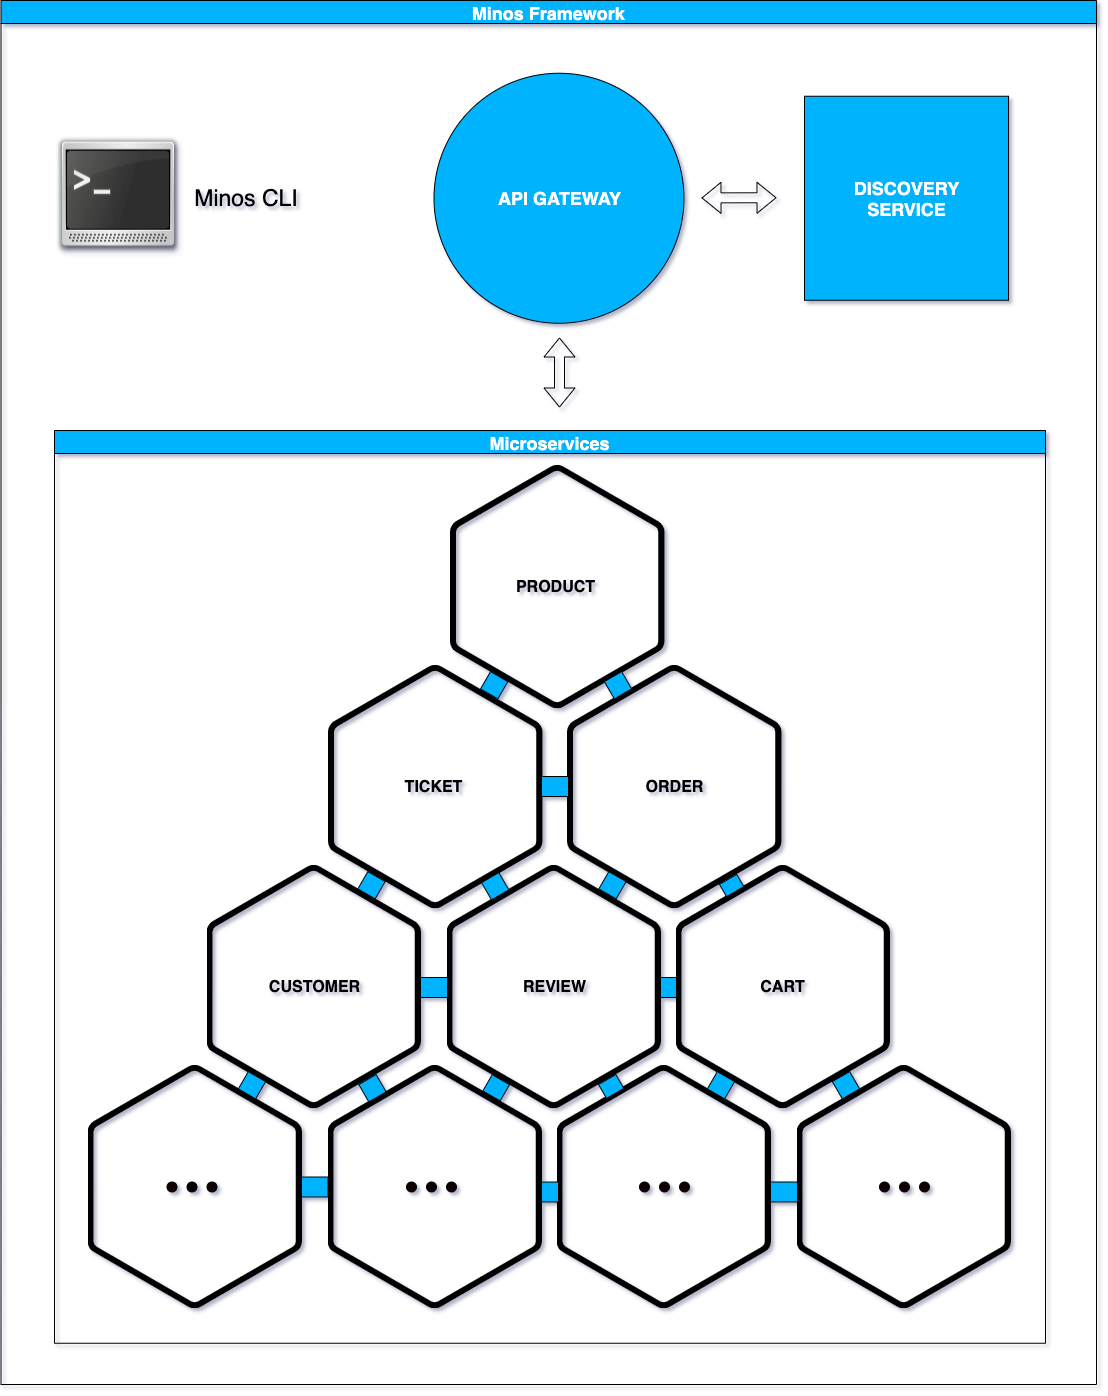

The diagram above was exported from draw.io. Its source (the exported page's mxGraphModel, read from the mxfile embedded in the PNG):
<mxGraphModel dx="3689" dy="3099" grid="0" gridSize="10" guides="1" tooltips="1" connect="1" arrows="1" fold="1" page="1" pageScale="1" pageWidth="827" pageHeight="1169" math="0" shadow="0">
  <root>
    <mxCell id="0" />
    <mxCell id="1" parent="0" />
    <mxCell id="2" value="" style="whiteSpace=wrap;html=1;aspect=fixed;rounded=0;shadow=0;fontSize=18;fontColor=#FFFFFF;fillColor=#03B3FF;" vertex="1" parent="1">
      <mxGeometry x="-209" y="-301.25" width="204" height="204" as="geometry" />
    </mxCell>
    <mxCell id="3" value="" style="ellipse;whiteSpace=wrap;html=1;aspect=fixed;rounded=0;shadow=0;fontSize=18;fontColor=#FFFFFF;fillColor=#03B3FF;" vertex="1" parent="1">
      <mxGeometry x="-579.5" y="-324.25" width="250" height="250" as="geometry" />
    </mxCell>
    <mxCell id="4" value="" style="shape=image;verticalLabelPosition=bottom;labelBackgroundColor=#ffffff;verticalAlign=top;aspect=fixed;imageAspect=0;image=data:image/svg+xml,(base64 omitted: 1368 chars);" vertex="1" parent="1">
      <mxGeometry x="-563" y="67.74000000000001" width="229" height="243.52" as="geometry" />
    </mxCell>
    <mxCell id="5" value="" style="shape=image;verticalLabelPosition=bottom;labelBackgroundColor=#ffffff;verticalAlign=top;aspect=fixed;imageAspect=0;image=data:image/svg+xml,(base64 omitted: 1368 chars);" vertex="1" parent="1">
      <mxGeometry x="-446" y="267.74" width="229" height="243.52" as="geometry" />
    </mxCell>
    <mxCell id="6" value="ORDER" style="text;html=1;strokeColor=none;fillColor=none;align=center;verticalAlign=middle;whiteSpace=wrap;rounded=0;fontSize=16;fontStyle=1" vertex="1" parent="1">
      <mxGeometry x="-391" y="379" width="105" height="21" as="geometry" />
    </mxCell>
    <mxCell id="7" value="" style="shape=image;verticalLabelPosition=bottom;labelBackgroundColor=#ffffff;verticalAlign=top;aspect=fixed;imageAspect=0;image=data:image/svg+xml,(base64 omitted: 1368 chars);" vertex="1" parent="1">
      <mxGeometry x="-685" y="267.74" width="229" height="243.52" as="geometry" />
    </mxCell>
    <mxCell id="8" value="TICKET" style="text;html=1;strokeColor=none;fillColor=none;align=center;verticalAlign=middle;whiteSpace=wrap;rounded=0;fontSize=16;fontStyle=1" vertex="1" parent="1">
      <mxGeometry x="-632" y="379" width="105" height="21" as="geometry" />
    </mxCell>
    <mxCell id="9" value="" style="shape=image;verticalLabelPosition=bottom;labelBackgroundColor=#ffffff;verticalAlign=top;aspect=fixed;imageAspect=0;image=data:image/svg+xml,(base64 omitted: 1368 chars);" vertex="1" parent="1">
      <mxGeometry x="-337.5" y="467.74" width="229" height="243.52" as="geometry" />
    </mxCell>
    <mxCell id="10" value="CART" style="text;html=1;strokeColor=none;fillColor=none;align=center;verticalAlign=middle;whiteSpace=wrap;rounded=0;fontSize=16;fontStyle=1" vertex="1" parent="1">
      <mxGeometry x="-282.5" y="579" width="105" height="21" as="geometry" />
    </mxCell>
    <mxCell id="11" value="" style="shape=image;verticalLabelPosition=bottom;labelBackgroundColor=#ffffff;verticalAlign=top;aspect=fixed;imageAspect=0;image=data:image/svg+xml,(base64 omitted: 1368 chars);" vertex="1" parent="1">
      <mxGeometry x="-566.5" y="467.74" width="229" height="243.52" as="geometry" />
    </mxCell>
    <mxCell id="12" value="REVIEW" style="text;html=1;strokeColor=none;fillColor=none;align=center;verticalAlign=middle;whiteSpace=wrap;rounded=0;fontSize=16;fontStyle=1" vertex="1" parent="1">
      <mxGeometry x="-511.5" y="579" width="105" height="21" as="geometry" />
    </mxCell>
    <mxCell id="13" value="" style="shape=image;verticalLabelPosition=bottom;labelBackgroundColor=#ffffff;verticalAlign=top;aspect=fixed;imageAspect=0;image=data:image/svg+xml,(base64 omitted: 1368 chars);" vertex="1" parent="1">
      <mxGeometry x="-806.5" y="467.74" width="229" height="243.52" as="geometry" />
    </mxCell>
    <mxCell id="14" value="CUSTOMER" style="text;html=1;strokeColor=none;fillColor=none;align=center;verticalAlign=middle;whiteSpace=wrap;rounded=0;fontSize=16;fontStyle=1" vertex="1" parent="1">
      <mxGeometry x="-751.5" y="579" width="105" height="21" as="geometry" />
    </mxCell>
    <mxCell id="15" value="" style="ellipse;whiteSpace=wrap;html=1;aspect=fixed;fontSize=16;noLabel=1;fontColor=none;direction=south;fillColor=#080301;" vertex="1" parent="1">
      <mxGeometry x="-846.5" y="784.5" width="10" height="10" as="geometry" />
    </mxCell>
    <mxCell id="16" value="" style="shape=image;verticalLabelPosition=bottom;labelBackgroundColor=#ffffff;verticalAlign=top;aspect=fixed;imageAspect=0;image=data:image/svg+xml,(base64 omitted: 1368 chars);" vertex="1" parent="1">
      <mxGeometry x="-456.5" y="667.74" width="229" height="243.52" as="geometry" />
    </mxCell>
    <mxCell id="17" value="" style="shape=image;verticalLabelPosition=bottom;labelBackgroundColor=#ffffff;verticalAlign=top;aspect=fixed;imageAspect=0;image=data:image/svg+xml,(base64 omitted: 1368 chars);" vertex="1" parent="1">
      <mxGeometry x="-685.5" y="667.74" width="229" height="243.52" as="geometry" />
    </mxCell>
    <mxCell id="18" value="" style="shape=image;verticalLabelPosition=bottom;labelBackgroundColor=#ffffff;verticalAlign=top;aspect=fixed;imageAspect=0;image=data:image/svg+xml,(base64 omitted: 1368 chars);" vertex="1" parent="1">
      <mxGeometry x="-925.5" y="667.74" width="229" height="243.52" as="geometry" />
    </mxCell>
    <mxCell id="19" value="" style="ellipse;whiteSpace=wrap;html=1;aspect=fixed;fontSize=16;noLabel=1;fontColor=none;direction=south;fillColor=#080301;" vertex="1" parent="1">
      <mxGeometry x="-826.5" y="784.5" width="10" height="10" as="geometry" />
    </mxCell>
    <mxCell id="20" value="" style="ellipse;whiteSpace=wrap;html=1;aspect=fixed;fontSize=16;noLabel=1;fontColor=none;direction=south;fillColor=#080301;" vertex="1" parent="1">
      <mxGeometry x="-806.5" y="784.5" width="10" height="10" as="geometry" />
    </mxCell>
    <mxCell id="21" value="" style="ellipse;whiteSpace=wrap;html=1;aspect=fixed;fontSize=16;noLabel=1;fontColor=none;direction=south;fillColor=#080301;" vertex="1" parent="1">
      <mxGeometry x="-607" y="784.5" width="10" height="10" as="geometry" />
    </mxCell>
    <mxCell id="22" value="" style="ellipse;whiteSpace=wrap;html=1;aspect=fixed;fontSize=16;noLabel=1;fontColor=none;direction=south;fillColor=#080301;" vertex="1" parent="1">
      <mxGeometry x="-587" y="784.5" width="10" height="10" as="geometry" />
    </mxCell>
    <mxCell id="23" value="" style="ellipse;whiteSpace=wrap;html=1;aspect=fixed;fontSize=16;noLabel=1;fontColor=none;direction=south;fillColor=#080301;" vertex="1" parent="1">
      <mxGeometry x="-567" y="784.5" width="10" height="10" as="geometry" />
    </mxCell>
    <mxCell id="24" value="" style="ellipse;whiteSpace=wrap;html=1;aspect=fixed;fontSize=16;noLabel=1;fontColor=none;direction=south;fillColor=#080301;" vertex="1" parent="1">
      <mxGeometry x="-374" y="784.5" width="10" height="10" as="geometry" />
    </mxCell>
    <mxCell id="25" value="" style="ellipse;whiteSpace=wrap;html=1;aspect=fixed;fontSize=16;noLabel=1;fontColor=none;direction=south;fillColor=#080301;" vertex="1" parent="1">
      <mxGeometry x="-354" y="784.5" width="10" height="10" as="geometry" />
    </mxCell>
    <mxCell id="26" value="" style="ellipse;whiteSpace=wrap;html=1;aspect=fixed;fontSize=16;noLabel=1;fontColor=none;direction=south;fillColor=#080301;" vertex="1" parent="1">
      <mxGeometry x="-334" y="784.5" width="10" height="10" as="geometry" />
    </mxCell>
    <mxCell id="27" value="" style="shape=image;verticalLabelPosition=bottom;labelBackgroundColor=#ffffff;verticalAlign=top;aspect=fixed;imageAspect=0;image=data:image/svg+xml,(base64 omitted: 1368 chars);" vertex="1" parent="1">
      <mxGeometry x="-216.5" y="667.74" width="229" height="243.52" as="geometry" />
    </mxCell>
    <mxCell id="28" value="" style="ellipse;whiteSpace=wrap;html=1;aspect=fixed;fontSize=16;noLabel=1;fontColor=none;direction=south;fillColor=#080301;" vertex="1" parent="1">
      <mxGeometry x="-134" y="784.5" width="10" height="10" as="geometry" />
    </mxCell>
    <mxCell id="29" value="" style="ellipse;whiteSpace=wrap;html=1;aspect=fixed;fontSize=16;noLabel=1;fontColor=none;direction=south;fillColor=#080301;" vertex="1" parent="1">
      <mxGeometry x="-114" y="784.5" width="10" height="10" as="geometry" />
    </mxCell>
    <mxCell id="30" value="" style="ellipse;whiteSpace=wrap;html=1;aspect=fixed;fontSize=16;noLabel=1;fontColor=none;direction=south;fillColor=#080301;" vertex="1" parent="1">
      <mxGeometry x="-94" y="784.5" width="10" height="10" as="geometry" />
    </mxCell>
    <mxCell id="31" value="API GATEWAY" style="text;html=1;align=center;verticalAlign=middle;whiteSpace=wrap;rounded=0;fontSize=18;shadow=0;fontStyle=1;fontColor=#FFFFFF;" vertex="1" parent="1">
      <mxGeometry x="-527.28" y="-209.75" width="146.56" height="21" as="geometry" />
    </mxCell>
    <mxCell id="32" value="DISCOVERY SERVICE" style="text;html=1;align=center;verticalAlign=middle;whiteSpace=wrap;rounded=0;fontSize=18;shadow=0;fontStyle=1;fontColor=#FFFFFF;" vertex="1" parent="1">
      <mxGeometry x="-180.28" y="-209.75" width="146.56" height="21" as="geometry" />
    </mxCell>
    <mxCell id="33" value="PRODUCT" style="text;html=1;strokeColor=none;fillColor=none;align=center;verticalAlign=middle;whiteSpace=wrap;rounded=0;fontSize=16;fontStyle=1" vertex="1" parent="1">
      <mxGeometry x="-510.5" y="179" width="105" height="21" as="geometry" />
    </mxCell>
    <mxCell id="34" value="" style="shape=flexArrow;endArrow=classic;html=1;fontSize=18;fontColor=#FFFFFF;startArrow=block;" edge="1" parent="1">
      <mxGeometry width="50" height="50" relative="1" as="geometry">
        <mxPoint x="-454" y="10" as="sourcePoint" />
        <mxPoint x="-454" y="-60" as="targetPoint" />
      </mxGeometry>
    </mxCell>
    <mxCell id="35" value="" style="shape=flexArrow;endArrow=classic;html=1;fontSize=18;fontColor=#FFFFFF;startArrow=block;" edge="1" parent="1">
      <mxGeometry width="50" height="50" relative="1" as="geometry">
        <mxPoint x="-312" y="-199.59000000000015" as="sourcePoint" />
        <mxPoint x="-237" y="-199.75" as="targetPoint" />
      </mxGeometry>
    </mxCell>
    <mxCell id="36" value="" style="rounded=0;whiteSpace=wrap;html=1;shadow=0;fontSize=18;fontColor=#FFFFFF;fillColor=#03B3FF;rotation=30;" vertex="1" parent="1">
      <mxGeometry x="-529.28" y="277.74" width="20" height="20" as="geometry" />
    </mxCell>
    <mxCell id="37" value="" style="rounded=0;whiteSpace=wrap;html=1;shadow=0;fontSize=18;fontColor=#FFFFFF;fillColor=#03B3FF;rotation=30;" vertex="1" parent="1">
      <mxGeometry x="-652" y="477.74" width="20" height="20" as="geometry" />
    </mxCell>
    <mxCell id="38" value="" style="rounded=0;whiteSpace=wrap;html=1;shadow=0;fontSize=18;fontColor=#FFFFFF;fillColor=#03B3FF;rotation=30;" vertex="1" parent="1">
      <mxGeometry x="-771.5" y="677.74" width="20" height="20" as="geometry" />
    </mxCell>
    <mxCell id="39" value="" style="rounded=0;whiteSpace=wrap;html=1;shadow=0;fontSize=18;fontColor=#FFFFFF;fillColor=#03B3FF;rotation=30;" vertex="1" parent="1">
      <mxGeometry x="-527.31" y="680.92" width="20" height="18.74" as="geometry" />
    </mxCell>
    <mxCell id="40" value="" style="rounded=0;whiteSpace=wrap;html=1;shadow=0;fontSize=18;fontColor=#FFFFFF;fillColor=#03B3FF;rotation=30;" vertex="1" parent="1">
      <mxGeometry x="-302.5" y="677.74" width="20" height="20" as="geometry" />
    </mxCell>
    <mxCell id="41" value="" style="rounded=0;whiteSpace=wrap;html=1;shadow=0;fontSize=18;fontColor=#FFFFFF;fillColor=#03B3FF;rotation=30;" vertex="1" parent="1">
      <mxGeometry x="-411" y="477.74" width="20" height="20" as="geometry" />
    </mxCell>
    <mxCell id="42" value="" style="rounded=0;whiteSpace=wrap;html=1;shadow=0;fontSize=18;fontColor=#FFFFFF;fillColor=#03B3FF;rotation=-30;" vertex="1" parent="1">
      <mxGeometry x="-177.5" y="677.74" width="20" height="20" as="geometry" />
    </mxCell>
    <mxCell id="43" value="" style="rounded=0;whiteSpace=wrap;html=1;shadow=0;fontSize=18;fontColor=#FFFFFF;fillColor=#03B3FF;rotation=-30;" vertex="1" parent="1">
      <mxGeometry x="-291.83" y="480.93" width="20" height="14.17" as="geometry" />
    </mxCell>
    <mxCell id="44" value="" style="rounded=0;whiteSpace=wrap;html=1;shadow=0;fontSize=18;fontColor=#FFFFFF;fillColor=#03B3FF;rotation=-30;" vertex="1" parent="1">
      <mxGeometry x="-528.28" y="478.74" width="20" height="20" as="geometry" />
    </mxCell>
    <mxCell id="45" value="" style="rounded=0;whiteSpace=wrap;html=1;shadow=0;fontSize=18;fontColor=#FFFFFF;fillColor=#03B3FF;rotation=-30;" vertex="1" parent="1">
      <mxGeometry x="-405.5" y="277.74" width="20" height="20" as="geometry" />
    </mxCell>
    <mxCell id="46" value="" style="rounded=0;whiteSpace=wrap;html=1;shadow=0;fontSize=18;fontColor=#FFFFFF;fillColor=#03B3FF;rotation=-30;" vertex="1" parent="1">
      <mxGeometry x="-651" y="680.74" width="20" height="20" as="geometry" />
    </mxCell>
    <mxCell id="47" value="" style="rounded=0;whiteSpace=wrap;html=1;shadow=0;fontSize=18;fontColor=#FFFFFF;fillColor=#03B3FF;rotation=0;" vertex="1" parent="1">
      <mxGeometry x="-472" y="379" width="27" height="20" as="geometry" />
    </mxCell>
    <mxCell id="48" value="" style="rounded=0;whiteSpace=wrap;html=1;shadow=0;fontSize=18;fontColor=#FFFFFF;fillColor=#03B3FF;rotation=0;" vertex="1" parent="1">
      <mxGeometry x="-593" y="580" width="27" height="20" as="geometry" />
    </mxCell>
    <mxCell id="49" value="" style="rounded=0;whiteSpace=wrap;html=1;shadow=0;fontSize=18;fontColor=#FFFFFF;fillColor=#03B3FF;rotation=0;" vertex="1" parent="1">
      <mxGeometry x="-353" y="580" width="16" height="20" as="geometry" />
    </mxCell>
    <mxCell id="50" value="" style="rounded=0;whiteSpace=wrap;html=1;shadow=0;fontSize=18;fontColor=#FFFFFF;fillColor=#03B3FF;rotation=0;" vertex="1" parent="1">
      <mxGeometry x="-712" y="779.5" width="26.5" height="20" as="geometry" />
    </mxCell>
    <mxCell id="51" value="" style="rounded=0;whiteSpace=wrap;html=1;shadow=0;fontSize=18;fontColor=#FFFFFF;fillColor=#03B3FF;rotation=0;" vertex="1" parent="1">
      <mxGeometry x="-472" y="784.5" width="17" height="20" as="geometry" />
    </mxCell>
    <mxCell id="52" value="" style="rounded=0;whiteSpace=wrap;html=1;shadow=0;fontSize=18;fontColor=#FFFFFF;fillColor=#03B3FF;rotation=0;" vertex="1" parent="1">
      <mxGeometry x="-243" y="784.5" width="27" height="20" as="geometry" />
    </mxCell>
    <mxCell id="53" value="Microservices" style="swimlane;rounded=0;shadow=0;fontSize=18;fontColor=#FFFFFF;fillColor=#03B3FF;" vertex="1" parent="1">
      <mxGeometry x="-959" y="33" width="991" height="912.74" as="geometry" />
    </mxCell>
    <mxCell id="54" value="" style="rounded=0;whiteSpace=wrap;html=1;shadow=0;fontSize=18;fontColor=#FFFFFF;fillColor=#03B3FF;rotation=-30;" vertex="1" parent="53">
      <mxGeometry x="546.69" y="647.93" width="20" height="16.04" as="geometry" />
    </mxCell>
    <mxCell id="55" value="Minos Framework" style="swimlane;rounded=0;shadow=0;fontSize=18;fontColor=#FFFFFF;fillColor=#03B3FF;" vertex="1" parent="1">
      <mxGeometry x="-1012.5" y="-397" width="1095.5" height="1384" as="geometry" />
    </mxCell>
    <mxCell id="56" value="" style="shape=image;html=1;verticalAlign=top;verticalLabelPosition=bottom;labelBackgroundColor=#ffffff;imageAspect=0;aspect=fixed;image=https://cdn2.iconfinder.com/data/icons/oxygen/128x128/apps/utilities-terminal.png;rounded=0;shadow=0;fontSize=18;fontColor=#FFFFFF;fillColor=#03B3FF;" vertex="1" parent="55">
      <mxGeometry x="53.5" y="133.75" width="128" height="128" as="geometry" />
    </mxCell>
    <mxCell id="57" value="Minos CLI" style="text;html=1;strokeColor=none;fillColor=none;align=center;verticalAlign=middle;whiteSpace=wrap;rounded=0;shadow=0;fontSize=23;" vertex="1" parent="55">
      <mxGeometry x="181.5" y="187.75" width="127.5" height="20" as="geometry" />
    </mxCell>
  </root>
</mxGraphModel>